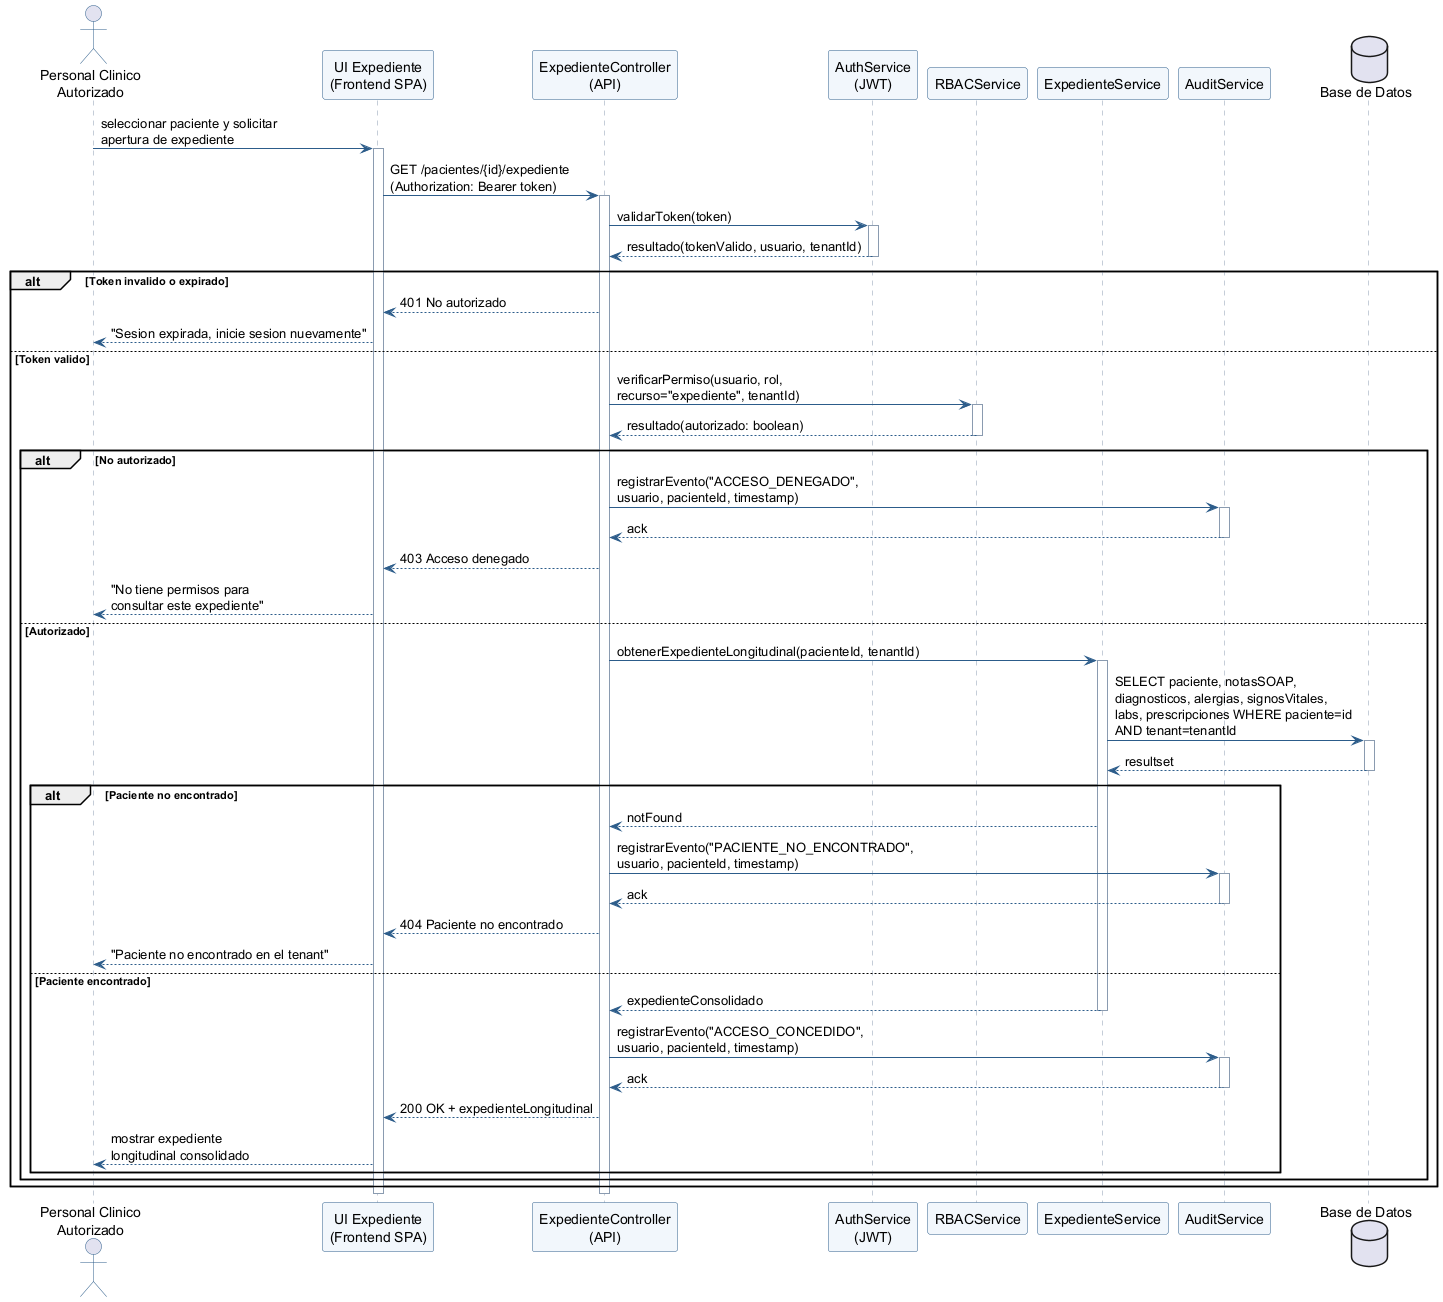

The diagram above was rendered by PlantUML. Its source (embedded in the PNG):
@startuml secuencia
' =====================================================================
' Diagrama de Secuencia
' Modulo: Expediente medico electronico base
' Proceso: Apertura y consulta autorizada del expediente longitudinal
' Estudiante: Maryori Rachael Fajardo Paredes
' =====================================================================
skinparam sequence {
  ArrowColor #2C5C8A
  ActorBorderColor #2C5C8A
  LifeLineBorderColor #8A9BB0
  ParticipantBackgroundColor #F2F7FC
  ParticipantBorderColor #2C5C8A
}

actor "Personal Clinico\nAutorizado" as Medico
participant "UI Expediente\n(Frontend SPA)" as UI
participant "ExpedienteController\n(API)" as API
participant "AuthService\n(JWT)" as Auth
participant "RBACService" as RBAC
participant "ExpedienteService" as Svc
participant "AuditService" as Audit
database "Base de Datos" as DB

Medico -> UI : seleccionar paciente y solicitar\napertura de expediente
activate UI
UI -> API : GET /pacientes/{id}/expediente\n(Authorization: Bearer token)
activate API

API -> Auth : validarToken(token)
activate Auth
Auth --> API : resultado(tokenValido, usuario, tenantId)
deactivate Auth

alt Token invalido o expirado
  API --> UI : 401 No autorizado
  UI --> Medico : "Sesion expirada, inicie sesion nuevamente"
else Token valido
  API -> RBAC : verificarPermiso(usuario, rol,\nrecurso="expediente", tenantId)
  activate RBAC
  RBAC --> API : resultado(autorizado: boolean)
  deactivate RBAC

  alt No autorizado
    API -> Audit : registrarEvento("ACCESO_DENEGADO",\nusuario, pacienteId, timestamp)
    activate Audit
    Audit --> API : ack
    deactivate Audit
    API --> UI : 403 Acceso denegado
    UI --> Medico : "No tiene permisos para\nconsultar este expediente"
  else Autorizado
    API -> Svc : obtenerExpedienteLongitudinal(pacienteId, tenantId)
    activate Svc
    Svc -> DB : SELECT paciente, notasSOAP,\ndiagnosticos, alergias, signosVitales,\nlabs, prescripciones WHERE paciente=id\nAND tenant=tenantId
    activate DB
    DB --> Svc : resultset
    deactivate DB

    alt Paciente no encontrado
      Svc --> API : notFound
      API -> Audit : registrarEvento("PACIENTE_NO_ENCONTRADO",\nusuario, pacienteId, timestamp)
      activate Audit
      Audit --> API : ack
      deactivate Audit
      API --> UI : 404 Paciente no encontrado
      UI --> Medico : "Paciente no encontrado en el tenant"
    else Paciente encontrado
      Svc --> API : expedienteConsolidado
      deactivate Svc
      API -> Audit : registrarEvento("ACCESO_CONCEDIDO",\nusuario, pacienteId, timestamp)
      activate Audit
      Audit --> API : ack
      deactivate Audit
      API --> UI : 200 OK + expedienteLongitudinal
      UI --> Medico : mostrar expediente\nlongitudinal consolidado
    end
  end
end
deactivate API
deactivate UI

@enduml